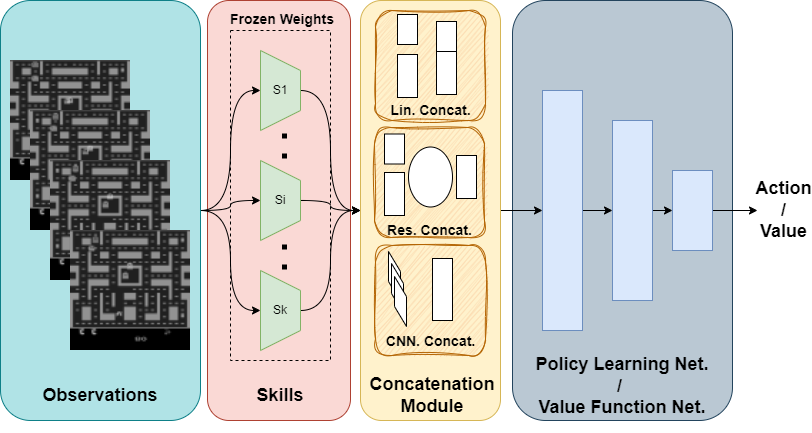

The diagram above was exported from draw.io. Its source (the exported page's mxGraphModel, read from the mxfile embedded in the PNG):
<mxGraphModel dx="1050" dy="566" grid="1" gridSize="10" guides="1" tooltips="1" connect="1" arrows="1" fold="1" page="1" pageScale="1" pageWidth="827" pageHeight="1169" math="0" shadow="0">
  <root>
    <mxCell id="0" />
    <mxCell id="1" parent="0" />
    <mxCell id="JXR7LW5vBVrVyEtCVNCc-101" value="" style="rounded=1;whiteSpace=wrap;html=1;direction=south;fillColor=#bac8d3;strokeColor=#23445d;" vertex="1" parent="1">
      <mxGeometry x="522" y="220" width="220" height="420" as="geometry" />
    </mxCell>
    <mxCell id="JXR7LW5vBVrVyEtCVNCc-106" style="edgeStyle=orthogonalEdgeStyle;curved=1;rounded=0;orthogonalLoop=1;jettySize=auto;html=1;exitX=0.5;exitY=0;exitDx=0;exitDy=0;" edge="1" parent="1" source="JXR7LW5vBVrVyEtCVNCc-9" target="JXR7LW5vBVrVyEtCVNCc-11">
      <mxGeometry relative="1" as="geometry" />
    </mxCell>
    <mxCell id="JXR7LW5vBVrVyEtCVNCc-9" value="" style="rounded=1;whiteSpace=wrap;html=1;direction=south;fillColor=#fff2cc;strokeColor=#d6b656;" vertex="1" parent="1">
      <mxGeometry x="370" y="220" width="140" height="420" as="geometry" />
    </mxCell>
    <mxCell id="JXR7LW5vBVrVyEtCVNCc-59" value="" style="rounded=1;whiteSpace=wrap;html=1;fillColor=#fad7ac;strokeColor=#b46504;glass=0;shadow=0;sketch=1;curveFitting=1;jiggle=2;" vertex="1" parent="1">
      <mxGeometry x="385" y="230" width="110" height="110" as="geometry" />
    </mxCell>
    <mxCell id="JXR7LW5vBVrVyEtCVNCc-51" value="" style="rounded=1;whiteSpace=wrap;html=1;fillColor=#fad9d5;strokeColor=#ae4132;direction=south;" vertex="1" parent="1">
      <mxGeometry x="217" y="220" width="143" height="420" as="geometry" />
    </mxCell>
    <mxCell id="JXR7LW5vBVrVyEtCVNCc-47" style="edgeStyle=orthogonalEdgeStyle;curved=1;rounded=0;orthogonalLoop=1;jettySize=auto;html=1;exitX=0.5;exitY=0;exitDx=0;exitDy=0;entryX=0.5;entryY=1;entryDx=0;entryDy=0;" edge="1" parent="1" source="JXR7LW5vBVrVyEtCVNCc-46" target="JXR7LW5vBVrVyEtCVNCc-2">
      <mxGeometry relative="1" as="geometry" />
    </mxCell>
    <mxCell id="JXR7LW5vBVrVyEtCVNCc-48" style="edgeStyle=orthogonalEdgeStyle;curved=1;rounded=0;orthogonalLoop=1;jettySize=auto;html=1;exitX=0.5;exitY=0;exitDx=0;exitDy=0;entryX=0.5;entryY=1;entryDx=0;entryDy=0;" edge="1" parent="1" source="JXR7LW5vBVrVyEtCVNCc-46" target="JXR7LW5vBVrVyEtCVNCc-3">
      <mxGeometry relative="1" as="geometry" />
    </mxCell>
    <mxCell id="JXR7LW5vBVrVyEtCVNCc-49" style="edgeStyle=orthogonalEdgeStyle;curved=1;rounded=0;orthogonalLoop=1;jettySize=auto;html=1;exitX=0.5;exitY=0;exitDx=0;exitDy=0;entryX=0.5;entryY=1;entryDx=0;entryDy=0;" edge="1" parent="1" source="JXR7LW5vBVrVyEtCVNCc-46" target="JXR7LW5vBVrVyEtCVNCc-4">
      <mxGeometry relative="1" as="geometry" />
    </mxCell>
    <mxCell id="JXR7LW5vBVrVyEtCVNCc-46" value="" style="rounded=1;whiteSpace=wrap;html=1;fillColor=#b0e3e6;strokeColor=#0e8088;direction=south;" vertex="1" parent="1">
      <mxGeometry x="10" y="220" width="200" height="420" as="geometry" />
    </mxCell>
    <mxCell id="JXR7LW5vBVrVyEtCVNCc-16" value="" style="rounded=0;whiteSpace=wrap;html=1;dashed=1;fillColor=none;" vertex="1" parent="1">
      <mxGeometry x="240" y="250" width="100" height="330" as="geometry" />
    </mxCell>
    <mxCell id="JXR7LW5vBVrVyEtCVNCc-34" style="edgeStyle=orthogonalEdgeStyle;curved=1;rounded=0;orthogonalLoop=1;jettySize=auto;html=1;exitX=0.5;exitY=0;exitDx=0;exitDy=0;entryX=0.5;entryY=1;entryDx=0;entryDy=0;strokeWidth=1;" edge="1" parent="1" source="JXR7LW5vBVrVyEtCVNCc-2" target="JXR7LW5vBVrVyEtCVNCc-9">
      <mxGeometry relative="1" as="geometry" />
    </mxCell>
    <mxCell id="JXR7LW5vBVrVyEtCVNCc-2" value="S1" style="shape=trapezoid;perimeter=trapezoidPerimeter;whiteSpace=wrap;html=1;fixedSize=1;direction=south;fillColor=#d5e8d4;strokeColor=#82b366;" vertex="1" parent="1">
      <mxGeometry x="270" y="270" width="40" height="80" as="geometry" />
    </mxCell>
    <mxCell id="JXR7LW5vBVrVyEtCVNCc-35" style="edgeStyle=orthogonalEdgeStyle;curved=1;rounded=0;orthogonalLoop=1;jettySize=auto;html=1;exitX=0.5;exitY=0;exitDx=0;exitDy=0;strokeWidth=1;" edge="1" parent="1" source="JXR7LW5vBVrVyEtCVNCc-3" target="JXR7LW5vBVrVyEtCVNCc-9">
      <mxGeometry relative="1" as="geometry" />
    </mxCell>
    <mxCell id="JXR7LW5vBVrVyEtCVNCc-3" value="Si" style="shape=trapezoid;perimeter=trapezoidPerimeter;whiteSpace=wrap;html=1;fixedSize=1;direction=south;fillColor=#d5e8d4;strokeColor=#82b366;" vertex="1" parent="1">
      <mxGeometry x="270" y="380" width="40" height="80" as="geometry" />
    </mxCell>
    <mxCell id="JXR7LW5vBVrVyEtCVNCc-36" style="edgeStyle=orthogonalEdgeStyle;curved=1;rounded=0;orthogonalLoop=1;jettySize=auto;html=1;exitX=0.5;exitY=0;exitDx=0;exitDy=0;entryX=0.5;entryY=1;entryDx=0;entryDy=0;strokeWidth=1;" edge="1" parent="1" source="JXR7LW5vBVrVyEtCVNCc-4" target="JXR7LW5vBVrVyEtCVNCc-9">
      <mxGeometry relative="1" as="geometry" />
    </mxCell>
    <mxCell id="JXR7LW5vBVrVyEtCVNCc-4" value="Sk" style="shape=trapezoid;perimeter=trapezoidPerimeter;whiteSpace=wrap;html=1;fixedSize=1;direction=south;fillColor=#d5e8d4;strokeColor=#82b366;" vertex="1" parent="1">
      <mxGeometry x="270" y="490" width="40" height="80" as="geometry" />
    </mxCell>
    <mxCell id="JXR7LW5vBVrVyEtCVNCc-39" style="edgeStyle=orthogonalEdgeStyle;curved=1;rounded=0;orthogonalLoop=1;jettySize=auto;html=1;exitX=0.5;exitY=0;exitDx=0;exitDy=0;entryX=0.5;entryY=1;entryDx=0;entryDy=0;" edge="1" parent="1" source="JXR7LW5vBVrVyEtCVNCc-11" target="JXR7LW5vBVrVyEtCVNCc-12">
      <mxGeometry relative="1" as="geometry" />
    </mxCell>
    <mxCell id="JXR7LW5vBVrVyEtCVNCc-11" value="" style="rounded=0;whiteSpace=wrap;html=1;direction=south;fillColor=#dae8fc;strokeColor=#6c8ebf;" vertex="1" parent="1">
      <mxGeometry x="552" y="310" width="40" height="240" as="geometry" />
    </mxCell>
    <mxCell id="JXR7LW5vBVrVyEtCVNCc-40" style="edgeStyle=orthogonalEdgeStyle;curved=1;rounded=0;orthogonalLoop=1;jettySize=auto;html=1;exitX=0.5;exitY=0;exitDx=0;exitDy=0;entryX=0.5;entryY=1;entryDx=0;entryDy=0;" edge="1" parent="1" source="JXR7LW5vBVrVyEtCVNCc-12" target="JXR7LW5vBVrVyEtCVNCc-13">
      <mxGeometry relative="1" as="geometry" />
    </mxCell>
    <mxCell id="JXR7LW5vBVrVyEtCVNCc-12" value="" style="rounded=0;whiteSpace=wrap;html=1;direction=south;fillColor=#dae8fc;strokeColor=#6c8ebf;" vertex="1" parent="1">
      <mxGeometry x="622" y="340" width="40" height="180" as="geometry" />
    </mxCell>
    <mxCell id="JXR7LW5vBVrVyEtCVNCc-41" style="edgeStyle=orthogonalEdgeStyle;curved=1;rounded=0;orthogonalLoop=1;jettySize=auto;html=1;exitX=0.5;exitY=0;exitDx=0;exitDy=0;" edge="1" parent="1" source="JXR7LW5vBVrVyEtCVNCc-13" target="JXR7LW5vBVrVyEtCVNCc-21">
      <mxGeometry relative="1" as="geometry" />
    </mxCell>
    <mxCell id="JXR7LW5vBVrVyEtCVNCc-13" value="" style="rounded=0;whiteSpace=wrap;html=1;direction=south;fillColor=#dae8fc;strokeColor=#6c8ebf;" vertex="1" parent="1">
      <mxGeometry x="682" y="390" width="40" height="80" as="geometry" />
    </mxCell>
    <mxCell id="JXR7LW5vBVrVyEtCVNCc-14" value="" style="endArrow=none;dashed=1;html=1;dashPattern=1 3;strokeWidth=5;rounded=0;" edge="1" parent="1">
      <mxGeometry width="50" height="50" relative="1" as="geometry">
        <mxPoint x="294" y="489" as="sourcePoint" />
        <mxPoint x="294" y="449" as="targetPoint" />
      </mxGeometry>
    </mxCell>
    <mxCell id="JXR7LW5vBVrVyEtCVNCc-15" value="" style="endArrow=none;dashed=1;html=1;dashPattern=1 3;strokeWidth=5;rounded=0;" edge="1" parent="1">
      <mxGeometry width="50" height="50" relative="1" as="geometry">
        <mxPoint x="294" y="378" as="sourcePoint" />
        <mxPoint x="294" y="338" as="targetPoint" />
      </mxGeometry>
    </mxCell>
    <mxCell id="JXR7LW5vBVrVyEtCVNCc-17" value="&lt;font style=&quot;font-size: 18px;&quot;&gt;&lt;b style=&quot;&quot;&gt;Observations&lt;/b&gt;&lt;/font&gt;" style="text;html=1;strokeColor=none;fillColor=none;align=center;verticalAlign=middle;whiteSpace=wrap;rounded=0;" vertex="1" parent="1">
      <mxGeometry x="30" y="600" width="160" height="30" as="geometry" />
    </mxCell>
    <mxCell id="JXR7LW5vBVrVyEtCVNCc-18" value="&lt;font style=&quot;font-size: 18px;&quot;&gt;&lt;b style=&quot;&quot;&gt;Skills&lt;/b&gt;&lt;/font&gt;" style="text;html=1;strokeColor=none;fillColor=none;align=center;verticalAlign=middle;whiteSpace=wrap;rounded=0;" vertex="1" parent="1">
      <mxGeometry x="210" y="600" width="160" height="30" as="geometry" />
    </mxCell>
    <mxCell id="JXR7LW5vBVrVyEtCVNCc-19" value="&lt;b style=&quot;&quot;&gt;&lt;font style=&quot;font-size: 18px;&quot;&gt;Concatenation&lt;br&gt;Module&lt;/font&gt;&lt;br&gt;&lt;/b&gt;" style="text;html=1;strokeColor=none;fillColor=none;align=center;verticalAlign=middle;whiteSpace=wrap;rounded=0;" vertex="1" parent="1">
      <mxGeometry x="362" y="600" width="160" height="30" as="geometry" />
    </mxCell>
    <mxCell id="JXR7LW5vBVrVyEtCVNCc-20" value="&lt;b style=&quot;&quot;&gt;&lt;span style=&quot;font-size: 18px;&quot;&gt;Policy Learning Net. /&amp;nbsp;&lt;br&gt;Value Function Net.&lt;br&gt;&lt;/span&gt;&lt;br&gt;&lt;/b&gt;" style="text;html=1;strokeColor=none;fillColor=none;align=center;verticalAlign=middle;whiteSpace=wrap;rounded=0;" vertex="1" parent="1">
      <mxGeometry x="542" y="580" width="180" height="66" as="geometry" />
    </mxCell>
    <mxCell id="JXR7LW5vBVrVyEtCVNCc-21" value="&lt;font style=&quot;font-size: 18px;&quot;&gt;&lt;b style=&quot;&quot;&gt;Action&lt;br&gt;/&lt;br&gt;Value&lt;/b&gt;&lt;/font&gt;" style="text;html=1;strokeColor=none;fillColor=none;align=center;verticalAlign=middle;whiteSpace=wrap;rounded=0;" vertex="1" parent="1">
      <mxGeometry x="767" y="415" width="53" height="30" as="geometry" />
    </mxCell>
    <mxCell id="JXR7LW5vBVrVyEtCVNCc-33" value="&lt;b style=&quot;border-color: var(--border-color); font-size: 14px;&quot;&gt;Frozen Weights&lt;/b&gt;" style="text;html=1;strokeColor=none;fillColor=none;align=center;verticalAlign=middle;whiteSpace=wrap;rounded=0;" vertex="1" parent="1">
      <mxGeometry x="212" y="224" width="160" height="30" as="geometry" />
    </mxCell>
    <mxCell id="JXR7LW5vBVrVyEtCVNCc-42" value="" style="shape=image;verticalLabelPosition=bottom;labelBackgroundColor=default;verticalAlign=top;aspect=fixed;imageAspect=0;image=data:image/png,(base64 omitted: 3752 chars);" vertex="1" parent="1">
      <mxGeometry x="20" y="280" width="120" height="120" as="geometry" />
    </mxCell>
    <mxCell id="JXR7LW5vBVrVyEtCVNCc-43" value="" style="shape=image;verticalLabelPosition=bottom;labelBackgroundColor=default;verticalAlign=top;aspect=fixed;imageAspect=0;image=data:image/png,(base64 omitted: 3748 chars);" vertex="1" parent="1">
      <mxGeometry x="40" y="330" width="120" height="120" as="geometry" />
    </mxCell>
    <mxCell id="JXR7LW5vBVrVyEtCVNCc-44" value="" style="shape=image;verticalLabelPosition=bottom;labelBackgroundColor=default;verticalAlign=top;aspect=fixed;imageAspect=0;image=data:image/png,(base64 omitted: 3780 chars);" vertex="1" parent="1">
      <mxGeometry x="60" y="380" width="120" height="120" as="geometry" />
    </mxCell>
    <mxCell id="JXR7LW5vBVrVyEtCVNCc-45" value="" style="shape=image;verticalLabelPosition=bottom;labelBackgroundColor=default;verticalAlign=top;aspect=fixed;imageAspect=0;image=data:image/png,(base64 omitted: 3784 chars);" vertex="1" parent="1">
      <mxGeometry x="80" y="450" width="120" height="120" as="geometry" />
    </mxCell>
    <mxCell id="JXR7LW5vBVrVyEtCVNCc-52" value="" style="rounded=0;whiteSpace=wrap;html=1;" vertex="1" parent="1">
      <mxGeometry x="407" y="274" width="20" height="43" as="geometry" />
    </mxCell>
    <mxCell id="JXR7LW5vBVrVyEtCVNCc-53" value="" style="rounded=0;whiteSpace=wrap;html=1;" vertex="1" parent="1">
      <mxGeometry x="407" y="234" width="20" height="30" as="geometry" />
    </mxCell>
    <mxCell id="JXR7LW5vBVrVyEtCVNCc-60" value="" style="rounded=0;whiteSpace=wrap;html=1;" vertex="1" parent="1">
      <mxGeometry x="446" y="271" width="20" height="43" as="geometry" />
    </mxCell>
    <mxCell id="JXR7LW5vBVrVyEtCVNCc-61" value="" style="rounded=0;whiteSpace=wrap;html=1;" vertex="1" parent="1">
      <mxGeometry x="446" y="241" width="20" height="30" as="geometry" />
    </mxCell>
    <mxCell id="JXR7LW5vBVrVyEtCVNCc-62" value="&lt;b style=&quot;border-color: var(--border-color); font-size: 14px;&quot;&gt;Lin. Concat.&lt;/b&gt;" style="text;html=1;strokeColor=none;fillColor=none;align=center;verticalAlign=middle;whiteSpace=wrap;rounded=0;" vertex="1" parent="1">
      <mxGeometry x="375.5" y="315" width="129" height="30" as="geometry" />
    </mxCell>
    <mxCell id="JXR7LW5vBVrVyEtCVNCc-63" value="" style="rounded=1;whiteSpace=wrap;html=1;fillColor=#fad7ac;strokeColor=#b46504;glass=0;shadow=0;sketch=1;curveFitting=1;jiggle=2;" vertex="1" parent="1">
      <mxGeometry x="384" y="347" width="110" height="110" as="geometry" />
    </mxCell>
    <mxCell id="JXR7LW5vBVrVyEtCVNCc-64" value="" style="rounded=0;whiteSpace=wrap;html=1;" vertex="1" parent="1">
      <mxGeometry x="394" y="392" width="20" height="43" as="geometry" />
    </mxCell>
    <mxCell id="JXR7LW5vBVrVyEtCVNCc-65" value="" style="rounded=0;whiteSpace=wrap;html=1;" vertex="1" parent="1">
      <mxGeometry x="394" y="353.5" width="20" height="30" as="geometry" />
    </mxCell>
    <mxCell id="JXR7LW5vBVrVyEtCVNCc-66" value="" style="rounded=0;whiteSpace=wrap;html=1;" vertex="1" parent="1">
      <mxGeometry x="466" y="375" width="20" height="43" as="geometry" />
    </mxCell>
    <mxCell id="JXR7LW5vBVrVyEtCVNCc-68" value="&lt;b style=&quot;border-color: var(--border-color); font-size: 14px;&quot;&gt;Res. Concat.&lt;/b&gt;" style="text;html=1;strokeColor=none;fillColor=none;align=center;verticalAlign=middle;whiteSpace=wrap;rounded=0;" vertex="1" parent="1">
      <mxGeometry x="374.5" y="435" width="129" height="30" as="geometry" />
    </mxCell>
    <mxCell id="JXR7LW5vBVrVyEtCVNCc-71" value="" style="ellipse;whiteSpace=wrap;html=1;" vertex="1" parent="1">
      <mxGeometry x="418" y="366.5" width="44" height="60" as="geometry" />
    </mxCell>
    <mxCell id="JXR7LW5vBVrVyEtCVNCc-85" value="" style="rounded=1;whiteSpace=wrap;html=1;fillColor=#fad7ac;strokeColor=#b46504;glass=0;shadow=0;sketch=1;curveFitting=1;jiggle=2;" vertex="1" parent="1">
      <mxGeometry x="385" y="465" width="110" height="110" as="geometry" />
    </mxCell>
    <mxCell id="JXR7LW5vBVrVyEtCVNCc-92" value="" style="shape=parallelogram;perimeter=parallelogramPerimeter;whiteSpace=wrap;html=1;fixedSize=1;direction=south;" vertex="1" parent="1">
      <mxGeometry x="398" y="471" width="12" height="50" as="geometry" />
    </mxCell>
    <mxCell id="JXR7LW5vBVrVyEtCVNCc-96" value="" style="shape=parallelogram;perimeter=parallelogramPerimeter;whiteSpace=wrap;html=1;fixedSize=1;direction=south;" vertex="1" parent="1">
      <mxGeometry x="401" y="483" width="12" height="50" as="geometry" />
    </mxCell>
    <mxCell id="JXR7LW5vBVrVyEtCVNCc-98" value="" style="shape=parallelogram;perimeter=parallelogramPerimeter;whiteSpace=wrap;html=1;fixedSize=1;direction=south;" vertex="1" parent="1">
      <mxGeometry x="404" y="496" width="12" height="50" as="geometry" />
    </mxCell>
    <mxCell id="JXR7LW5vBVrVyEtCVNCc-99" value="" style="rounded=0;whiteSpace=wrap;html=1;" vertex="1" parent="1">
      <mxGeometry x="442" y="478" width="20" height="62" as="geometry" />
    </mxCell>
    <mxCell id="JXR7LW5vBVrVyEtCVNCc-100" value="&lt;b style=&quot;border-color: var(--border-color); font-size: 14px;&quot;&gt;CNN. Concat.&lt;/b&gt;" style="text;html=1;strokeColor=none;fillColor=none;align=center;verticalAlign=middle;whiteSpace=wrap;rounded=0;" vertex="1" parent="1">
      <mxGeometry x="375.5" y="546" width="129" height="30" as="geometry" />
    </mxCell>
  </root>
</mxGraphModel>